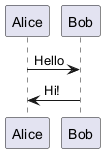

The diagram above was rendered by PlantUML. Its source (embedded in the PNG):
@startuml
!function $message()
  !return "Alice -> Bob : Hello" + %breakline() + "Bob -> Alice : Hi!"
!endfunction

$message()
@enduml